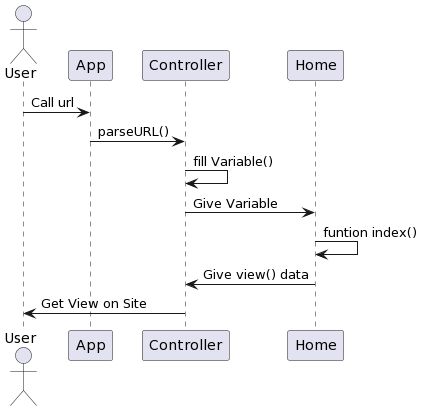

The diagram above was rendered by PlantUML. Its source (embedded in the PNG):
@startuml
actor User

User -> App : Call url
App -> Controller : parseURL()
Controller -> Controller : fill Variable()
Controller -> Home : Give Variable
Home -> Home : funtion index()
Home -> Controller : Give view() data
Controller -> User : Get View on Site
@enduml